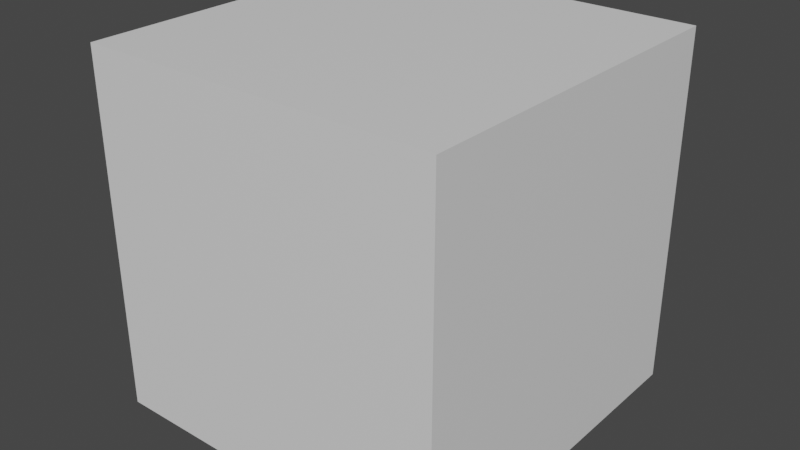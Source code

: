 # Source: Cadeira.blend  (saved by Blender 2.82.7; exported with 4.5.12 LTS)
import bpy
from mathutils import Matrix  # noqa: F401  (used for matrix-valued properties, if any)

bpy.ops.wm.read_factory_settings(use_empty=True)
scene = bpy.context.scene
scene.name = 'Scene'

# ---- collections
col_referencia = bpy.data.collections.new('Referencia'); scene.collection.children.link(col_referencia)
col_objetos = bpy.data.collections.new('Objetos'); scene.collection.children.link(col_objetos)
col_cadeira = bpy.data.collections.new('Cadeira'); col_objetos.children.link(col_cadeira)

# ---- materials (node trees are filled in below, after node groups)
mat_boxreference = bpy.data.materials.new('BoxReference')
mat_boxreference.use_transparent_shadow = False
mat_boxreference.diffuse_color = (0.8, 0.8, 0.8, 0.0)

# ---- node groups
ng_auto_smooth = bpy.data.node_groups.new('Auto Smooth', 'GeometryNodeTree')
_s = ng_auto_smooth.interface.new_socket(name='Geometry', in_out='OUTPUT', socket_type='NodeSocketGeometry')
_s = ng_auto_smooth.interface.new_socket(name='Geometry', in_out='INPUT', socket_type='NodeSocketGeometry')
_s = ng_auto_smooth.interface.new_socket(name='Angle', in_out='INPUT', socket_type='NodeSocketFloat')
_s.subtype = 'ANGLE'
_s.min_value = 0.0
_s.max_value = 3.142
ng_auto_smooth.is_modifier = True
_N = ng_auto_smooth.nodes; _L = ng_auto_smooth.links
n0 = _N.new('NodeGroupOutput'); n0.name = 'Group Output'; n0.location = (480, -100)
n1 = _N.new('NodeGroupInput'); n1.name = 'Group Input'; n1.location = (-420, -300)
n2 = _N.new('NodeGroupInput'); n2.name = 'Group Input.001'; n2.location = (-60, -100)
n3 = _N.new('GeometryNodeSetShadeSmooth'); n3.name = 'Set Shade Smooth'; n3.location = (120, -100)
n3.domain = 'EDGE'
n4 = _N.new('GeometryNodeSetShadeSmooth'); n4.name = 'Set Shade Smooth.001'; n4.location = (300, -100)
n5 = _N.new('GeometryNodeInputMeshEdgeAngle'); n5.name = 'Edge Angle'; n5.location = (-420, -220)
n6 = _N.new('GeometryNodeInputEdgeSmooth'); n6.name = 'Is Edge Smooth'; n6.location = (-60, -160)
n7 = _N.new('GeometryNodeInputShadeSmooth'); n7.name = 'Is Face Smooth'; n7.location = (-240, -340)
n8 = _N.new('FunctionNodeBooleanMath'); n8.name = 'Boolean Math'; n8.location = (-60, -220)
n9 = _N.new('FunctionNodeCompare'); n9.name = 'Compare'; n9.location = (-240, -180)
n9.operation = 'LESS_EQUAL'
_L.new(n5.outputs[0], n9.inputs[0])
_L.new(n4.outputs[0], n0.inputs[0])
_L.new(n1.outputs[1], n9.inputs[1])
_L.new(n9.outputs[0], n8.inputs[0])
_L.new(n7.outputs[0], n8.inputs[1])
_L.new(n2.outputs[0], n3.inputs[0])
_L.new(n6.outputs[0], n3.inputs[1])
_L.new(n3.outputs[0], n4.inputs[0])
_L.new(n8.outputs[0], n3.inputs[2])
n0.is_active_output = True

# ---- material node trees
mat_boxreference.use_nodes = True; mat_boxreference.node_tree.nodes.clear()
_N = mat_boxreference.node_tree.nodes; _L = mat_boxreference.node_tree.links
n0 = _N.new('ShaderNodeOutputMaterial'); n0.name = 'Material Output'; n0.location = (300, 300)
n1 = _N.new('ShaderNodeBsdfPrincipled'); n1.name = 'Principled BSDF'; n1.location = (10, 300)
n1.distribution = 'GGX'
n1.subsurface_method = 'BURLEY'
n1.inputs[3].default_value = 1.45
n1.inputs[27].default_value = (0.0, 0.0, 0.0, 1.0)
n1.inputs[28].default_value = 1.0
_L.new(n1.outputs[0], n0.inputs[0])
n0.is_active_output = True

# ---- world
world_world = bpy.data.worlds.new('World'); scene.world = world_world
world_world.use_nodes = True; world_world.node_tree.nodes.clear()
_N = world_world.node_tree.nodes; _L = world_world.node_tree.links
n0 = _N.new('ShaderNodeOutputWorld'); n0.name = 'World Output'; n0.location = (300, 300)
n1 = _N.new('ShaderNodeBackground'); n1.name = 'Background'; n1.location = (10, 300)
n1.inputs[0].default_value = (0.05088, 0.05088, 0.05088, 1.0)
_L.new(n1.outputs[0], n0.inputs[0])
n0.is_active_output = True
world_world.color = (0.05088, 0.05088, 0.05088)
world_world.use_sun_shadow = False
world_world.sun_shadow_jitter_overblur = 0.0

# ---- meshes
me_cube_002 = bpy.data.meshes.new('Cube.002')
me_cube_002.from_pydata([(-5.0, -5.0, 0.4221), (-5.0, -5.0, 10.42), (-5.0, 5.0, 0.4221), (-5.0, 5.0, 10.42), (5.0, -5.0, 0.4221), (5.0, -5.0, 10.42), (5.0, 5.0, 0.4221), (5.0, 5.0, 10.42)], [], [(0, 1, 3, 2), (2, 3, 7, 6), (6, 7, 5, 4), (4, 5, 1, 0), (2, 6, 4, 0), (7, 3, 1, 5)])
_uv = me_cube_002.uv_layers.new(name='UVMap')
_uv.uv.foreach_set('vector', [0.375, 0.0, 0.625, 0.0, 0.625, 0.25, 0.375, 0.25, 0.375, 0.25, 0.625, 0.25, 0.625, 0.5, 0.375, 0.5, 0.375, 0.5, 0.625, 0.5, 0.625, 0.75, 0.375, 0.75, 0.375, 0.75, 0.625, 0.75, 0.625, 1.0, 0.375, 1.0, 0.125, 0.5, 0.375, 0.5, 0.375, 0.75, 0.125, 0.75, 0.625, 0.5, 0.875, 0.5, 0.875, 0.75, 0.625, 0.75])
me_cube_002.materials.append(mat_boxreference)
me_cube_002.use_remesh_fix_poles = True
me_cube_002.use_remesh_preserve_attributes = False
me_cube_002.use_mirror_vertex_groups = False
me_cube_002.update()
me_cylinder_007 = bpy.data.meshes.new('Cylinder.007')
me_cylinder_007.from_pydata([(0.05143, -1.582, -37.05), (0.05143, 1.582, -37.05), (0.05143, -1.582, 38.14), (0.0, -1.582, -37.05), (-0.05143, -1.525, -35.71), (0.0, -1.582, 38.14), (0.0, 1.582, -37.05), (-0.05143, 1.525, -35.71), (0.0, 1.582, 38.14), (0.05143, 1.582, 38.14), (-0.05143, 1.525, 36.8), (-0.05143, -1.525, 36.8), (0.1459, -1.881, -46.38), (0.1459, -1.482, -46.38), (0.04007, -1.881, -46.38), (0.1459, -1.881, -37.12), (0.7782, -1.881, -46.37), (0.9629, -1.881, -46.37), (0.7782, -1.482, -46.37), (0.7782, -1.881, -37.12), (0.7782, -1.482, -37.12), (0.9629, -1.881, -37.12), (0.7782, -1.881, 33.79), (0.1459, -1.881, 33.79), (0.7782, -1.881, 43.05), (0.7782, -1.482, 33.79), (0.9629, -1.881, 33.79), (1.233, -1.881, 33.79), (0.9629, -1.881, 43.04), (0.9629, -1.482, 33.79), (1.233, -1.482, 33.79), (0.9629, -1.482, 43.04), (0.9629, -1.482, -37.12), (0.9629, 1.482, 33.79), (1.233, 1.482, 33.79), (0.7782, 1.482, 33.79), (0.9629, 1.482, 43.04), (0.9629, 1.881, 33.79), (0.9629, 1.482, -37.12), (1.233, 1.482, -37.12), (0.7782, 1.482, -37.12), (0.9629, 1.881, -37.12), (0.9629, 1.482, -46.37), (0.7782, 1.482, -46.37), (1.233, 1.482, -46.36), (0.9629, 1.881, -46.37), (0.9629, -1.482, -46.37), (1.233, -1.482, -46.36), (1.33, -1.501, -48.65), (1.233, -1.881, -46.36), (1.233, -1.482, -37.12), (1.233, -1.881, -37.12), (1.33, -1.482, -37.12), (1.428, -1.482, -37.12), (1.33, -1.881, -37.12), (1.428, -1.881, -37.12), (1.33, -1.905, -48.65), (1.428, -1.904, -52.01), (1.428, -1.501, -52.01), (1.233, 1.881, -46.36), (0.7782, 1.881, -46.37), (0.1459, 1.881, -46.38), (0.7782, 1.881, -37.12), (0.1459, 1.881, -37.12), (0.7782, 1.881, 33.79), (0.1459, 1.881, 33.79), (0.7782, 1.881, 43.05), (0.1459, 1.881, 43.05), (0.9629, 1.881, 43.04), (0.7782, 1.482, 43.05), (0.1459, 1.482, 43.05), (0.7782, -1.482, 43.05), (0.1459, -1.482, 43.05), (0.1459, -1.881, 43.05), (0.1459, -1.482, 33.79), (0.04007, -1.482, 43.05), (0.04007, -1.881, 43.05), (0.04007, 1.482, 43.05), (0.04007, -1.482, 33.79), (0.04007, -1.881, 33.79), (0.04007, 1.482, 33.79), (0.04007, -1.482, -37.12), (0.04007, -1.881, -37.12), (0.04007, 1.482, -37.12), (0.04007, -1.482, -46.38), (0.04007, 1.482, -46.38), (0.04007, 1.881, -46.38), (0.1459, 1.482, -46.38), (0.04007, 1.881, -37.12), (0.04007, 1.881, 33.79), (0.04007, 1.881, 43.05), (0.1459, 1.482, -37.12), (0.1459, -1.482, -37.12), (0.1459, 1.482, 33.79), (1.233, 1.881, 43.04), (1.33, 1.905, 45.33), (1.233, 1.881, 33.79), (1.233, 1.482, 43.04), (1.33, 1.501, 45.33), (1.428, 1.501, 48.69), (1.33, 1.482, 33.79), (1.428, 1.482, 33.79), (1.33, 1.881, 33.79), (1.428, 1.881, 33.79), (1.428, 1.904, 48.69), (1.233, 1.881, -37.12), (1.33, 1.905, -48.65), (1.428, 1.934, -52.01), (1.33, 1.881, -37.12), (1.33, 1.501, -48.65), (1.428, 1.501, -52.01), (1.33, 1.482, -37.12), (1.428, 1.482, -37.12), (1.428, 1.911, -37.12), (1.233, -1.482, 43.04), (1.33, -1.501, 45.33), (1.233, -1.881, 43.04), (1.33, -1.905, 45.33), (1.428, -1.904, 48.69), (1.33, -1.881, 33.79), (1.428, -1.881, 33.79), (1.33, -1.482, 33.79), (1.428, -1.482, 33.79), (1.428, -1.501, 48.69)], [], [(0, 3, 6, 1), (1, 9, 2, 0), (2, 5, 3, 0), (5, 11, 4, 3), (3, 4, 7, 6), (1, 6, 8, 9), (6, 7, 10, 8), (9, 8, 5, 2), (8, 10, 11, 5), (10, 7, 4, 11), (12, 13, 18, 16), (12, 14, 84, 13), (15, 82, 14, 12), (15, 12, 16, 19), (19, 16, 17, 21), (16, 18, 46, 17), (92, 15, 19, 20), (25, 20, 19, 22), (26, 22, 19, 21), (23, 74, 25, 22), (73, 23, 22, 24), (24, 22, 26, 28), (28, 26, 27, 116), (26, 29, 30, 27), (29, 26, 21, 32), (29, 31, 114, 30), (29, 32, 20, 25), (33, 29, 25, 35), (33, 36, 31, 29), (36, 33, 34, 97), (33, 37, 96, 34), (33, 35, 40, 38), (37, 33, 38, 41), (41, 38, 39, 105), (38, 42, 44, 39), (32, 38, 40, 20), (32, 46, 42, 38), (18, 43, 42, 46), (43, 60, 45, 42), (42, 45, 59, 44), (46, 32, 50, 47), (17, 46, 47, 49), (47, 50, 52, 48), (49, 47, 48, 56), (32, 21, 51, 50), (50, 51, 54, 52), (48, 52, 53, 58), (52, 54, 55, 53), (54, 56, 57, 55), (51, 49, 56, 54), (56, 48, 58, 57), (58, 53, 55, 57), (21, 17, 49, 51), (45, 41, 105, 59), (60, 62, 41, 45), (61, 63, 62, 60), (87, 61, 60, 43), (63, 91, 40, 62), (64, 37, 41, 62), (64, 62, 40, 35), (93, 65, 64, 35), (65, 67, 66, 64), (64, 66, 68, 37), (67, 70, 69, 66), (66, 69, 36, 68), (70, 93, 35, 69), (35, 25, 71, 69), (31, 36, 69, 71), (74, 72, 71, 25), (72, 73, 24, 71), (71, 24, 28, 31), (72, 75, 76, 73), (70, 77, 75, 72), (93, 70, 72, 74), (75, 78, 79, 76), (77, 80, 78, 75), (78, 81, 82, 79), (80, 83, 81, 78), (83, 85, 84, 81), (13, 84, 85, 87), (87, 85, 86, 61), (14, 82, 81, 84), (88, 86, 85, 83), (61, 86, 88, 63), (63, 88, 89, 65), (89, 88, 83, 80), (65, 89, 90, 67), (90, 89, 80, 77), (67, 90, 77, 70), (87, 91, 92, 13), (91, 87, 43, 40), (63, 65, 93, 91), (91, 93, 74, 92), (92, 74, 23, 15), (13, 92, 20, 18), (23, 79, 82, 15), (73, 76, 79, 23), (68, 36, 97, 94), (37, 68, 94, 96), (94, 97, 98, 95), (96, 94, 95, 102), (97, 34, 100, 98), (98, 100, 101, 99), (95, 98, 99, 104), (100, 102, 103, 101), (34, 96, 102, 100), (102, 95, 104, 103), (103, 104, 99, 101), (59, 105, 108, 106), (44, 59, 106, 109), (106, 108, 113, 107), (109, 106, 107, 110), (39, 44, 109, 111), (111, 109, 110, 112), (108, 111, 112, 113), (105, 39, 111, 108), (107, 113, 112, 110), (20, 40, 43, 18), (31, 28, 116, 114), (114, 116, 117, 115), (30, 114, 115, 121), (116, 27, 119, 117), (117, 119, 120, 118), (115, 117, 118, 123), (119, 121, 122, 120), (27, 30, 121, 119), (121, 115, 123, 122), (122, 123, 118, 120)])
me_cylinder_007.polygons.foreach_set('use_smooth', [1, 1, 1, 1, 1, 1, 1, 1, 1, 1, 0, 0, 0, 0, 0, 0, 0, 0, 0, 0, 0, 0, 0, 0, 0, 0, 0, 0, 0, 0, 0, 0, 0, 0, 0, 0, 0, 0, 0, 0, 0, 0, 0, 0, 0, 0, 0, 0, 0, 0, 0, 0, 0, 0, 0, 0, 0, 0, 0, 0, 0, 0, 0, 0, 0, 0, 0, 0, 0, 0, 0, 0, 0, 0, 0, 0, 0, 0, 0, 0, 0, 0, 0, 0, 0, 0, 0, 0, 0, 0, 0, 0, 0, 0, 0, 0, 0, 0, 0, 0, 0, 0, 0, 0, 0, 0, 0, 0, 0, 0, 0, 0, 0, 0, 0, 0, 0, 0, 0, 0, 0, 0, 0, 0, 0, 0, 0, 0])
_uv = me_cylinder_007.uv_layers.new(name='UVMap')
_uv.uv.foreach_set('vector', [0.3394, 0.1973, 0.3391, 0.1515, 0.4306, 0.1511, 0.4309, 0.1968, 0.5229, 0.2878, 0.5224, 0.1963, 0.6139, 0.1958, 0.6144, 0.2873, 0.6139, 0.1958, 0.6137, 0.1501, 0.7052, 0.1496, 0.7054, 0.1953, 0.6137, 0.1501, 0.6134, 0.1043, 0.7049, 0.1038, 0.7052, 0.1496, 0.3391, 0.1515, 0.3389, 0.1058, 0.4304, 0.1053, 0.4306, 0.1511, 0.4309, 0.1968, 0.4306, 0.1511, 0.5221, 0.1506, 0.5224, 0.1963, 0.4306, 0.1511, 0.4304, 0.1053, 0.5219, 0.1048, 0.5221, 0.1506, 0.5224, 0.1963, 0.5221, 0.1506, 0.6137, 0.1501, 0.6139, 0.1958, 0.5221, 0.1506, 0.5219, 0.1048, 0.6134, 0.1043, 0.6137, 0.1501, 0.5219, 0.1048, 0.5214, 0.01331, 0.6129, 0.01282, 0.6134, 0.1043, 0.2333, 0.3887, 0.2333, 0.4326, 0.2333, 0.4326, 0.2333, 0.3887, 0.2333, 0.3887, 0.3649, 0.3887, 0.3649, 0.4326, 0.2333, 0.4326, 0.2333, 0.8709, 0.3649, 0.8709, 0.3649, 0.9148, 0.2333, 0.9148, 0.2333, 0.8709, 0.2333, 0.9148, 0.2333, 0.9148, 0.2333, 0.8709, 0.2333, 0.8709, 0.2333, 0.9148, 0.2333, 0.9148, 0.2333, 0.8709, 0.2333, 0.3887, 0.2333, 0.4326, 0.2333, 0.4326, 0.2333, 0.3887, 0.1457, 0.7394, 0.1457, 0.7832, 0.1457, 0.7832, 0.1457, 0.7394, 0.03609, 0.3887, 0.03609, 0.3887, 0.1457, 0.7832, 0.2333, 0.8271, 0.2333, 0.8271, 0.2333, 0.8271, 0.2333, 0.8709, 0.2333, 0.8709, 0.1895, 0.7832, 0.1895, 0.7394, 0.1895, 0.7394, 0.1895, 0.7832, 0.2333, 0.7832, 0.2333, 0.8271, 0.2333, 0.8271, 0.2333, 0.7832, 0.2333, 0.7832, 0.2333, 0.8271, 0.2333, 0.8271, 0.2333, 0.7832, 0.2333, 0.7832, 0.2333, 0.8271, 0.2333, 0.8271, 0.2333, 0.7832, 0.1895, 0.7832, 0.1895, 0.7394, 0.1895, 0.7394, 0.1895, 0.7832, 0.03609, 0.3887, 0.2333, 0.8271, 0.1457, 0.7832, 0.03609, 0.3887, 0.1895, 0.7394, 0.2333, 0.7394, 0.2333, 0.7394, 0.1895, 0.7394, 0.03609, 0.3887, 0.03609, 0.3887, 0.03609, 0.3887, 0.03609, 0.3887, 0.03609, 0.3887, 0.03609, 0.3887, 0.03609, 0.3887, 0.03609, 0.3887, 0.03609, 0.3887, 0.2333, 0.6956, 0.2333, 0.7394, 0.03609, 0.3887, 0.2333, 0.6956, 0.1895, 0.6956, 0.1895, 0.6956, 0.2333, 0.6956, 0.1895, 0.6956, 0.1895, 0.6517, 0.1895, 0.6517, 0.1895, 0.6956, 0.03609, 0.3887, 0.03609, 0.3887, 0.03609, 0.3887, 0.03609, 0.3887, 0.2333, 0.6079, 0.03609, 0.3887, 0.1457, 0.6956, 0.2333, 0.5641, 0.1457, 0.6517, 0.1457, 0.6956, 0.1457, 0.6956, 0.1457, 0.6517, 0.1457, 0.6956, 0.1018, 0.6956, 0.1018, 0.6956, 0.1457, 0.6956, 0.03609, 0.3887, 0.03609, 0.3887, 0.03609, 0.3887, 0.03609, 0.3887, 0.03609, 0.3887, 0.2333, 0.4326, 0.1018, 0.6956, 0.03609, 0.3887, 0.2333, 0.4326, 0.2333, 0.4764, 0.2333, 0.4764, 0.2333, 0.4326, 0.2333, 0.4764, 0.2333, 0.5202, 0.2333, 0.5202, 0.2333, 0.4764, 0.2333, 0.4764, 0.2333, 0.5202, 0.2333, 0.5202, 0.2333, 0.4764, 0.1018, 0.7394, 0.1457, 0.7394, 0.1457, 0.7394, 0.1018, 0.7394, 0.2333, 0.3887, 0.2333, 0.4326, 0.2333, 0.4326, 0.2333, 0.3887, 0.1018, 0.7394, 0.1457, 0.7394, 0.1457, 0.7394, 0.1018, 0.7394, 0.2333, 0.3887, 0.2333, 0.4326, 0.2333, 0.4326, 0.2333, 0.3887, 0.1457, 0.7394, 0.1457, 0.7832, 0.1457, 0.7832, 0.1457, 0.7394, 0.1457, 0.7394, 0.1457, 0.7832, 0.1457, 0.7832, 0.1457, 0.7394, 0.1018, 0.7394, 0.1457, 0.7394, 0.1457, 0.7394, 0.1018, 0.7394, 0.1457, 0.7394, 0.1457, 0.7832, 0.1457, 0.7832, 0.1457, 0.7394, 0.2333, 0.8709, 0.2333, 0.9148, 0.2333, 0.9148, 0.2333, 0.8709, 0.2333, 0.8709, 0.2333, 0.9148, 0.2333, 0.9148, 0.2333, 0.8709, 0.2333, 0.3887, 0.2333, 0.4326, 0.2333, 0.4326, 0.2333, 0.3887, 0.1018, 0.7394, 0.1457, 0.7394, 0.1457, 0.7832, 0.1018, 0.7832, 0.2333, 0.8709, 0.2333, 0.9148, 0.2333, 0.9148, 0.2333, 0.8709, 0.2333, 0.5202, 0.2333, 0.5641, 0.2333, 0.5641, 0.2333, 0.5202, 0.2333, 0.5202, 0.2333, 0.5641, 0.2333, 0.5641, 0.2333, 0.5202, 0.2333, 0.5202, 0.2333, 0.5641, 0.2333, 0.5641, 0.2333, 0.5202, 0.2333, 0.4764, 0.2333, 0.5202, 0.2333, 0.5202, 0.2333, 0.4764, 0.1457, 0.6517, 0.1457, 0.6956, 0.1457, 0.6956, 0.1457, 0.6517, 0.2333, 0.6079, 0.2333, 0.6079, 0.2333, 0.5641, 0.2333, 0.5641, 0.2333, 0.6079, 0.2333, 0.5641, 0.1457, 0.6956, 0.03609, 0.3887, 0.1895, 0.6956, 0.1895, 0.6517, 0.1895, 0.6517, 0.1895, 0.6956, 0.2333, 0.6079, 0.2333, 0.6517, 0.2333, 0.6517, 0.2333, 0.6079, 0.2333, 0.6079, 0.2333, 0.6517, 0.2333, 0.6517, 0.2333, 0.6079, 0.2333, 0.6517, 0.2333, 0.6956, 0.2333, 0.6956, 0.2333, 0.6517, 0.2333, 0.6517, 0.2333, 0.6956, 0.2333, 0.6956, 0.2333, 0.6517, 0.2333, 0.6956, 0.1895, 0.6956, 0.1895, 0.6956, 0.2333, 0.6956, 0.03609, 0.3887, 0.03609, 0.3887, 0.2333, 0.7394, 0.2333, 0.6956, 0.2333, 0.7394, 0.2333, 0.6956, 0.2333, 0.6956, 0.2333, 0.7394, 0.1895, 0.7394, 0.2333, 0.7394, 0.2333, 0.7394, 0.1895, 0.7394, 0.2333, 0.7394, 0.2333, 0.7832, 0.2333, 0.7832, 0.2333, 0.7394, 0.2333, 0.7394, 0.2333, 0.7832, 0.2333, 0.7832, 0.2333, 0.7394, 0.2333, 0.7394, 0.3649, 0.7394, 0.3649, 0.7832, 0.2333, 0.7832, 0.2333, 0.6956, 0.3649, 0.6956, 0.3649, 0.7394, 0.2333, 0.7394, 0.1895, 0.6956, 0.2333, 0.6956, 0.2333, 0.7394, 0.1895, 0.7394, 0.3649, 0.7394, 0.4087, 0.7394, 0.4087, 0.7832, 0.3649, 0.7832, 0.3649, 0.6956, 0.4087, 0.6956, 0.4087, 0.7394, 0.3649, 0.7394, 0.4087, 0.7394, 0.4525, 0.7394, 0.4525, 0.7832, 0.4087, 0.7832, 0.4087, 0.6956, 0.4525, 0.6956, 0.4525, 0.7394, 0.4087, 0.7394, 0.4525, 0.6956, 0.4964, 0.6956, 0.4964, 0.7394, 0.4525, 0.7394, 0.2333, 0.4326, 0.3649, 0.4326, 0.3649, 0.4764, 0.2333, 0.4764, 0.2333, 0.4764, 0.3649, 0.4764, 0.3649, 0.5202, 0.2333, 0.5202, 0.3649, 0.9148, 0.3649, 0.8709, 0.4525, 0.7394, 0.4964, 0.7394, 0.3649, 0.5641, 0.3649, 0.5202, 0.4964, 0.6956, 0.4525, 0.6956, 0.2333, 0.5202, 0.3649, 0.5202, 0.3649, 0.5641, 0.2333, 0.5641, 0.2333, 0.5641, 0.3649, 0.5641, 0.3649, 0.6079, 0.2333, 0.6079, 0.4087, 0.6517, 0.4525, 0.6517, 0.4525, 0.6956, 0.4087, 0.6956, 0.2333, 0.6079, 0.3649, 0.6079, 0.3649, 0.6517, 0.2333, 0.6517, 0.3649, 0.6517, 0.4087, 0.6517, 0.4087, 0.6956, 0.3649, 0.6956, 0.2333, 0.6517, 0.3649, 0.6517, 0.3649, 0.6956, 0.2333, 0.6956, 0.1018, 0.6956, 0.1457, 0.6956, 0.1457, 0.7394, 0.1018, 0.7394, 0.1457, 0.6956, 0.1018, 0.6956, 0.1018, 0.6956, 0.1457, 0.6956, 0.1457, 0.6517, 0.1895, 0.6517, 0.1895, 0.6956, 0.1457, 0.6956, 0.1457, 0.6956, 0.1895, 0.6956, 0.1895, 0.7394, 0.1457, 0.7394, 0.1457, 0.7394, 0.1895, 0.7394, 0.1895, 0.7832, 0.1457, 0.7832, 0.1018, 0.7394, 0.1457, 0.7394, 0.1457, 0.7394, 0.1018, 0.7394, 0.2333, 0.8271, 0.3649, 0.8271, 0.3649, 0.8709, 0.2333, 0.8709, 0.2333, 0.7832, 0.3649, 0.7832, 0.3649, 0.8271, 0.2333, 0.8271, 0.2333, 0.6517, 0.2333, 0.6956, 0.2333, 0.6956, 0.2333, 0.6517, 0.2333, 0.6079, 0.2333, 0.6517, 0.2333, 0.6517, 0.2333, 0.6079, 0.2333, 0.6517, 0.2333, 0.6956, 0.2333, 0.6956, 0.2333, 0.6517, 0.2333, 0.6079, 0.2333, 0.6517, 0.2333, 0.6517, 0.2333, 0.6079, 0.2333, 0.6956, 0.1895, 0.6956, 0.1895, 0.6956, 0.2333, 0.6956, 0.2333, 0.6956, 0.1895, 0.6956, 0.1895, 0.6956, 0.2333, 0.6956, 0.2333, 0.6517, 0.2333, 0.6956, 0.2333, 0.6956, 0.2333, 0.6517, 0.1895, 0.6956, 0.1895, 0.6517, 0.1895, 0.6517, 0.1895, 0.6956, 0.1895, 0.6956, 0.1895, 0.6517, 0.1895, 0.6517, 0.1895, 0.6956, 0.2333, 0.6079, 0.2333, 0.6517, 0.2333, 0.6517, 0.2333, 0.6079, 0.1895, 0.6517, 0.2333, 0.6517, 0.2333, 0.6956, 0.1895, 0.6956, 0.2333, 0.5202, 0.2333, 0.5641, 0.2333, 0.5641, 0.2333, 0.5202, 0.2333, 0.4764, 0.2333, 0.5202, 0.2333, 0.5202, 0.2333, 0.4764, 0.2333, 0.5202, 0.2333, 0.5641, 0.2333, 0.5641, 0.2333, 0.5202, 0.2333, 0.4764, 0.2333, 0.5202, 0.2333, 0.5202, 0.2333, 0.4764, 0.1457, 0.6956, 0.1018, 0.6956, 0.1018, 0.6956, 0.1457, 0.6956, 0.1457, 0.6956, 0.1018, 0.6956, 0.1018, 0.6956, 0.1457, 0.6956, 0.1457, 0.6517, 0.1457, 0.6956, 0.1457, 0.6956, 0.1457, 0.6517, 0.1457, 0.6517, 0.1457, 0.6956, 0.1457, 0.6956, 0.1457, 0.6517, 0.1018, 0.6517, 0.1457, 0.6517, 0.1457, 0.6956, 0.1018, 0.6956, 0.03609, 0.3887, 0.03609, 0.3887, 0.1018, 0.6956, 0.2333, 0.4326, 0.2333, 0.7394, 0.2333, 0.7832, 0.2333, 0.7832, 0.2333, 0.7394, 0.2333, 0.7394, 0.2333, 0.7832, 0.2333, 0.7832, 0.2333, 0.7394, 0.1895, 0.7394, 0.2333, 0.7394, 0.2333, 0.7394, 0.1895, 0.7394, 0.2333, 0.7832, 0.2333, 0.8271, 0.2333, 0.8271, 0.2333, 0.7832, 0.2333, 0.7832, 0.2333, 0.8271, 0.2333, 0.8271, 0.2333, 0.7832, 0.2333, 0.7394, 0.2333, 0.7832, 0.2333, 0.7832, 0.2333, 0.7394, 0.1895, 0.7832, 0.1895, 0.7394, 0.1895, 0.7394, 0.1895, 0.7832, 0.1895, 0.7832, 0.1895, 0.7394, 0.1895, 0.7394, 0.1895, 0.7832, 0.1895, 0.7394, 0.2333, 0.7394, 0.2333, 0.7394, 0.1895, 0.7394, 0.1895, 0.7394, 0.2333, 0.7394, 0.2333, 0.7832, 0.1895, 0.7832])
me_cylinder_007.use_remesh_fix_poles = True
me_cylinder_007.use_remesh_preserve_attributes = False
me_cylinder_007.use_mirror_vertex_groups = False
me_cylinder_007.update()

# ---- objects
ob_1x1x1_001 = bpy.data.objects.new('1x1x1.001', me_cube_002)
ob_cadeira_003 = bpy.data.objects.new('Cadeira.003', me_cylinder_007)

# ---- transforms, parenting, visibility, modifiers, constraints
ob_1x1x1_001.location = (0.0, 0.0, -0.431)
ob_1x1x1_001.hide_select = True
ob_1x1x1_001.show_wire = True
ob_1x1x1_001.lineart.crease_threshold = 0.0
ob_cadeira_003.location = (0.0, 0.0, 3.259)
ob_cadeira_003.rotation_euler = (0.0, 1.571, 0.0)
ob_cadeira_003.scale = (2.268, 1.0, 0.04207)
ob_cadeira_003.lineart.crease_threshold = 0.0
_vg = ob_cadeira_003.vertex_groups.new(name='Group')
_m = ob_cadeira_003.modifiers.new('Auto Smooth', 'NODES')
_m.node_group = ng_auto_smooth
_gi = [s.identifier for s in ng_auto_smooth.interface.items_tree if s.item_type == 'SOCKET' and s.in_out == 'INPUT']
_m[_gi[1]] = 0.5236  # Angle

# ---- collection membership
col_referencia.objects.link(ob_1x1x1_001)
col_cadeira.objects.link(ob_cadeira_003)

# ---- scene / render settings (as saved in the file)
scene.frame_start = 1; scene.frame_end = 250; scene.frame_set(0)
scene.render.engine = 'BLENDER_EEVEE_NEXT'
scene.cycles.use_denoising = False
scene.cycles.samples = 128
scene.cycles.sampling_pattern = 'TABULATED_SOBOL'
scene.cycles.use_adaptive_sampling = False
scene.cycles.use_light_tree = False
scene.view_settings.view_transform = 'Filmic'
bpy.context.view_layer.update()

# ---- added for rendering (the .blend has no active camera and no usable light): camera, sun
cam_auto = bpy.data.cameras.new('AutoCamera')
cam_auto.lens = 50.0
cam_auto.sensor_width = 36.0
cam_auto.clip_end = 1000.0
ob_auto_camera = bpy.data.objects.new('AutoCamera', cam_auto)
scene.collection.objects.link(ob_auto_camera)
ob_auto_camera.location = (16.0254, -19.2304, 17.8115)
ob_auto_camera.rotation_euler = (1.09748, -7.21219e-08, 0.694738)
scene.camera = ob_auto_camera
light_auto_sun = bpy.data.lights.new('AutoSun', 'SUN')
light_auto_sun.energy = 3.0
light_auto_sun.angle = 0.0523599
ob_auto_sun = bpy.data.objects.new('AutoSun', light_auto_sun)
scene.collection.objects.link(ob_auto_sun)
ob_auto_sun.rotation_euler = (0.872665, 0.174533, 0.523599)
bpy.context.view_layer.update()
